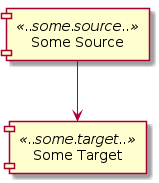

The diagram above was rendered by PlantUML. Its source (embedded in the PNG):
@startuml
[Some Source] <<..some.source..>>
[Some Target] <<..some.target..>> as target

[Some Source] --> target
@enduml